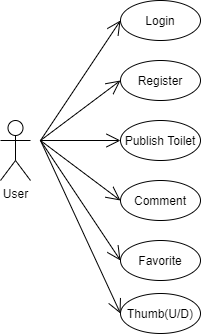

The diagram above was exported from draw.io. Its source (the exported page's mxGraphModel, read from the mxfile embedded in the PNG):
<mxGraphModel dx="868" dy="450" grid="1" gridSize="10" guides="1" tooltips="1" connect="1" arrows="1" fold="1" page="1" pageScale="1" pageWidth="1169" pageHeight="826" background="#ffffff" math="0" shadow="0">
  <root>
    <mxCell id="0" />
    <mxCell id="1" parent="0" />
    <mxCell id="fgtHRnJ9zNsAmqg_MVmK-41" value="User" style="shape=umlActor;verticalLabelPosition=bottom;labelBackgroundColor=#ffffff;verticalAlign=top;html=1;" vertex="1" parent="1">
      <mxGeometry x="120" y="220" width="30" height="60" as="geometry" />
    </mxCell>
    <mxCell id="fgtHRnJ9zNsAmqg_MVmK-44" value="Login" style="ellipse;whiteSpace=wrap;html=1;" vertex="1" parent="1">
      <mxGeometry x="240" y="100" width="80" height="40" as="geometry" />
    </mxCell>
    <mxCell id="fgtHRnJ9zNsAmqg_MVmK-45" value="Register" style="ellipse;whiteSpace=wrap;html=1;" vertex="1" parent="1">
      <mxGeometry x="240" y="160" width="80" height="40" as="geometry" />
    </mxCell>
    <mxCell id="fgtHRnJ9zNsAmqg_MVmK-46" value="" style="endArrow=open;endFill=1;endSize=12;html=1;entryX=0;entryY=0.5;entryDx=0;entryDy=0;" edge="1" parent="1" target="fgtHRnJ9zNsAmqg_MVmK-45">
      <mxGeometry width="160" relative="1" as="geometry">
        <mxPoint x="160" y="240" as="sourcePoint" />
        <mxPoint x="240" y="240" as="targetPoint" />
      </mxGeometry>
    </mxCell>
    <mxCell id="fgtHRnJ9zNsAmqg_MVmK-47" value="" style="endArrow=open;endFill=1;endSize=12;html=1;entryX=0;entryY=0.5;entryDx=0;entryDy=0;" edge="1" parent="1" target="fgtHRnJ9zNsAmqg_MVmK-44">
      <mxGeometry width="160" relative="1" as="geometry">
        <mxPoint x="160" y="240" as="sourcePoint" />
        <mxPoint x="240" y="210" as="targetPoint" />
      </mxGeometry>
    </mxCell>
    <mxCell id="fgtHRnJ9zNsAmqg_MVmK-48" value="" style="endArrow=open;endFill=1;endSize=12;html=1;" edge="1" parent="1">
      <mxGeometry width="160" relative="1" as="geometry">
        <mxPoint x="160" y="240" as="sourcePoint" />
        <mxPoint x="240" y="240" as="targetPoint" />
      </mxGeometry>
    </mxCell>
    <mxCell id="fgtHRnJ9zNsAmqg_MVmK-49" value="Publish Toilet" style="ellipse;whiteSpace=wrap;html=1;" vertex="1" parent="1">
      <mxGeometry x="240" y="220" width="80" height="40" as="geometry" />
    </mxCell>
    <mxCell id="fgtHRnJ9zNsAmqg_MVmK-50" value="" style="endArrow=open;endFill=1;endSize=12;html=1;" edge="1" parent="1">
      <mxGeometry width="160" relative="1" as="geometry">
        <mxPoint x="160" y="240" as="sourcePoint" />
        <mxPoint x="240" y="300" as="targetPoint" />
      </mxGeometry>
    </mxCell>
    <mxCell id="fgtHRnJ9zNsAmqg_MVmK-51" value="Comment" style="ellipse;whiteSpace=wrap;html=1;" vertex="1" parent="1">
      <mxGeometry x="240" y="280" width="80" height="40" as="geometry" />
    </mxCell>
    <mxCell id="fgtHRnJ9zNsAmqg_MVmK-52" value="" style="endArrow=open;endFill=1;endSize=12;html=1;" edge="1" parent="1">
      <mxGeometry width="160" relative="1" as="geometry">
        <mxPoint x="160" y="240" as="sourcePoint" />
        <mxPoint x="240" y="360" as="targetPoint" />
      </mxGeometry>
    </mxCell>
    <mxCell id="fgtHRnJ9zNsAmqg_MVmK-53" value="Favorite" style="ellipse;whiteSpace=wrap;html=1;" vertex="1" parent="1">
      <mxGeometry x="240" y="340" width="80" height="40" as="geometry" />
    </mxCell>
    <mxCell id="fgtHRnJ9zNsAmqg_MVmK-59" value="Thumb(U/D)" style="ellipse;whiteSpace=wrap;html=1;" vertex="1" parent="1">
      <mxGeometry x="240" y="393" width="80" height="40" as="geometry" />
    </mxCell>
    <mxCell id="fgtHRnJ9zNsAmqg_MVmK-60" value="" style="endArrow=open;endFill=1;endSize=12;html=1;entryX=0;entryY=0.5;entryDx=0;entryDy=0;" edge="1" parent="1" target="fgtHRnJ9zNsAmqg_MVmK-59">
      <mxGeometry width="160" relative="1" as="geometry">
        <mxPoint x="160" y="240" as="sourcePoint" />
        <mxPoint x="250" y="370" as="targetPoint" />
      </mxGeometry>
    </mxCell>
  </root>
</mxGraphModel>